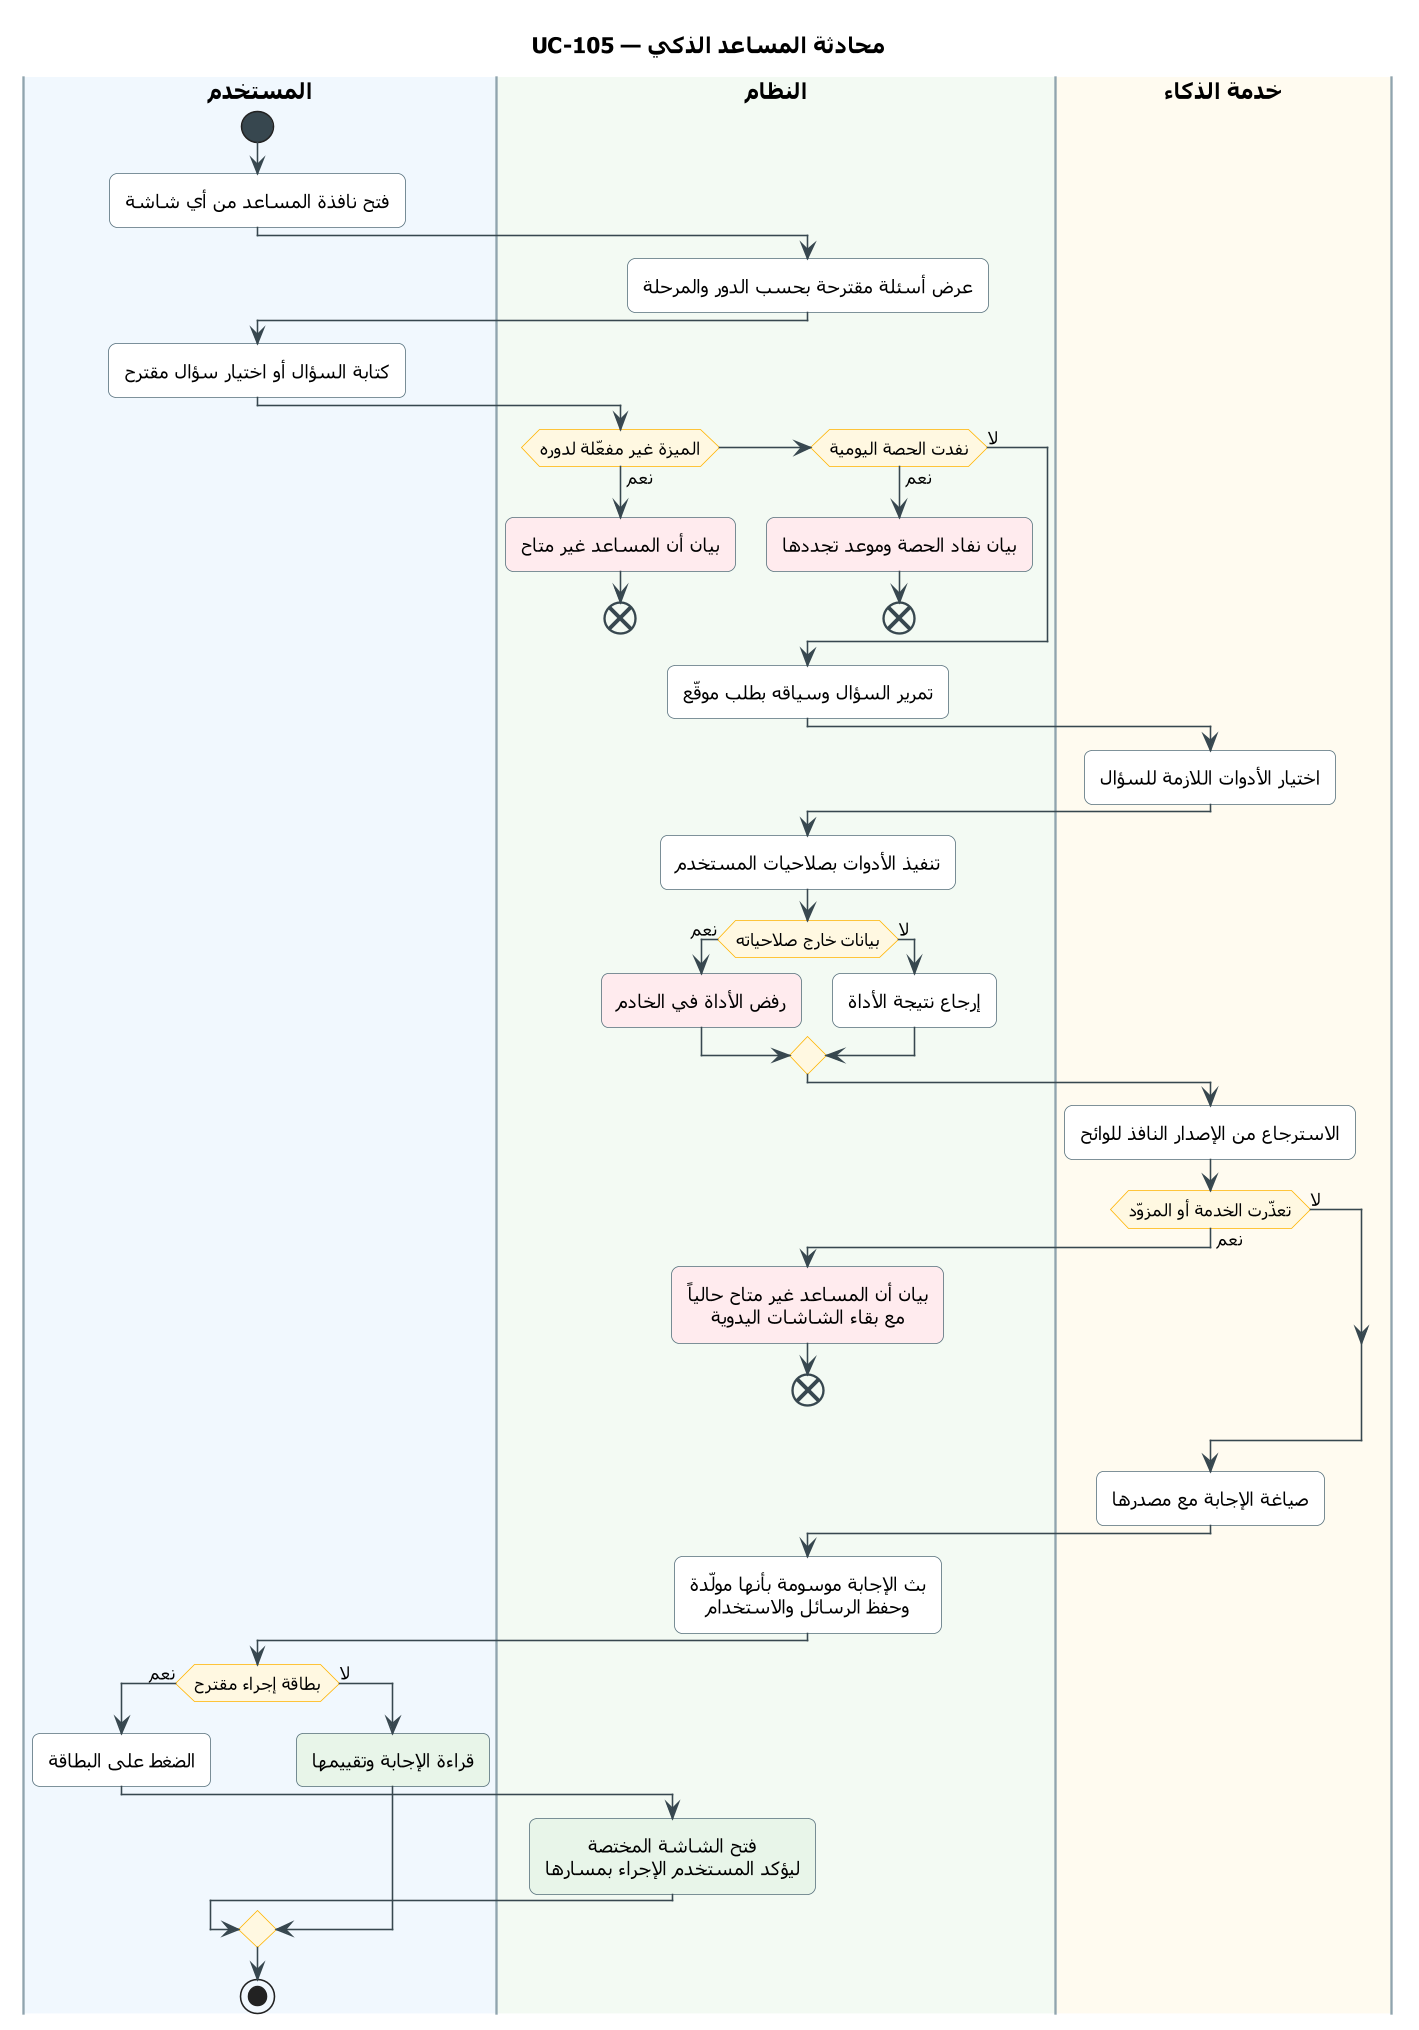

The diagram above was rendered by PlantUML. Its source (embedded in the PNG):
@startuml UC-105
skinparam dpi 150
' ===== النمط الموحّد (انسخه مع المخطط) =====
skinparam defaultFontName Tahoma
skinparam shadowing false
skinparam roundcorner 10
skinparam defaultTextAlignment center
skinparam ArrowColor #37474F
skinparam ActivityBackgroundColor #FFFFFF
skinparam ActivityBorderColor #546E7A
skinparam ActivityDiamondBackgroundColor #FFF8E1
skinparam ActivityDiamondBorderColor #FFB300
skinparam ActivityStartColor #37474F
skinparam ActivityEndColor #37474F
skinparam ActivityBarColor #37474F
skinparam NoteBackgroundColor #FFF8E1
skinparam NoteBorderColor #FFB300
skinparam SwimlaneBorderColor #90A4AE
skinparam SwimlaneTitleFontSize 14
skinparam SwimlaneTitleFontStyle bold
' ===== المخطط =====
title UC-105 — محادثة المساعد الذكي

|#F1F8FE|المستخدم|
|#F3FAF3|النظام|
|#FFFBF0|خدمة الذكاء|
|المستخدم|
start
:فتح نافذة المساعد من أي شاشة;
|النظام|
:عرض أسئلة مقترحة بحسب الدور والمرحلة;
|المستخدم|
:كتابة السؤال أو اختيار سؤال مقترح;
|النظام|
if (الميزة غير مفعّلة لدوره) then (نعم)
  #FFEBEE:بيان أن المساعد غير متاح;
  end
elseif (نفدت الحصة اليومية) then (نعم)
  #FFEBEE:بيان نفاد الحصة وموعد تجددها;
  end
else (لا)
endif
:تمرير السؤال وسياقه بطلب موقّع;
|خدمة الذكاء|
:اختيار الأدوات اللازمة للسؤال;
|النظام|
:تنفيذ الأدوات بصلاحيات المستخدم;
if (بيانات خارج صلاحياته) then (نعم)
  #FFEBEE:رفض الأداة في الخادم;
else (لا)
  :إرجاع نتيجة الأداة;
endif
|خدمة الذكاء|
:الاسترجاع من الإصدار النافذ للوائح;
if (تعذّرت الخدمة أو المزوّد) then (نعم)
  |النظام|
  #FFEBEE:بيان أن المساعد غير متاح حالياً
  مع بقاء الشاشات اليدوية;
  end
else (لا)
endif
|خدمة الذكاء|
:صياغة الإجابة مع مصدرها;
|النظام|
:بث الإجابة موسومة بأنها مولّدة
وحفظ الرسائل والاستخدام;
|المستخدم|
if (بطاقة إجراء مقترح) then (نعم)
  :الضغط على البطاقة;
  |النظام|
  #E8F5E9:فتح الشاشة المختصة
  ليؤكد المستخدم الإجراء بمسارها;
else (لا)
  |المستخدم|
  #E8F5E9:قراءة الإجابة وتقييمها;
endif
stop
@enduml